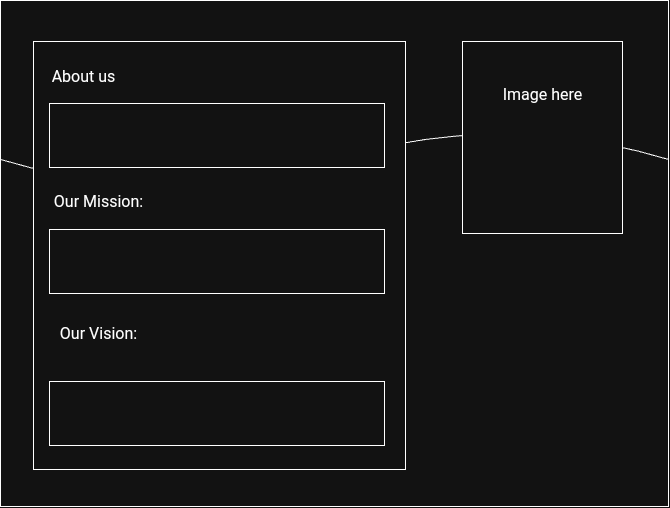

The diagram above was exported from draw.io. Its source (the exported page's mxGraphModel, read from the mxfile embedded in the PNG):
<mxGraphModel dx="1165" dy="996" grid="0" gridSize="10" guides="1" tooltips="1" connect="1" arrows="1" fold="1" page="0" pageScale="1" pageWidth="850" pageHeight="1100" math="0" shadow="0">
  <root>
    <mxCell id="0" />
    <mxCell id="1" parent="0" />
    <mxCell id="UBH7cX7w3YD922RVgzLd-1" parent="1" style="rounded=0;whiteSpace=wrap;html=1;" value="" vertex="1">
      <mxGeometry height="506" width="668" x="-128" y="58" as="geometry" />
    </mxCell>
    <mxCell id="UBH7cX7w3YD922RVgzLd-2" parent="1" style="shape=document;whiteSpace=wrap;html=1;boundedLbl=1;" value="" vertex="1">
      <mxGeometry height="187" width="668" x="-128" y="58" as="geometry" />
    </mxCell>
    <mxCell id="UBH7cX7w3YD922RVgzLd-3" parent="1" style="rounded=0;whiteSpace=wrap;html=1;" value="" vertex="1">
      <mxGeometry height="428" width="372" x="-95" y="99" as="geometry" />
    </mxCell>
    <mxCell id="UBH7cX7w3YD922RVgzLd-4" parent="1" style="rounded=0;whiteSpace=wrap;html=1;" value="" vertex="1">
      <mxGeometry height="192" width="160" x="334" y="99" as="geometry" />
    </mxCell>
    <mxCell id="UBH7cX7w3YD922RVgzLd-5" parent="1" style="text;html=1;whiteSpace=wrap;strokeColor=none;fillColor=none;align=center;verticalAlign=middle;rounded=0;fontSize=16;" value="Image here" vertex="1">
      <mxGeometry height="43" width="113" x="357.5" y="130" as="geometry" />
    </mxCell>
    <mxCell id="UBH7cX7w3YD922RVgzLd-6" parent="1" style="text;html=1;whiteSpace=wrap;strokeColor=none;fillColor=none;align=center;verticalAlign=middle;rounded=0;fontSize=16;" value="About us" vertex="1">
      <mxGeometry height="40" width="101" x="-95" y="114" as="geometry" />
    </mxCell>
    <mxCell id="UBH7cX7w3YD922RVgzLd-7" parent="1" style="rounded=0;whiteSpace=wrap;html=1;" value="" vertex="1">
      <mxGeometry height="64" width="335" x="-79" y="161" as="geometry" />
    </mxCell>
    <mxCell id="UBH7cX7w3YD922RVgzLd-8" parent="1" style="text;html=1;whiteSpace=wrap;strokeColor=none;fillColor=none;align=center;verticalAlign=middle;rounded=0;fontSize=16;" value="Our Mission:" vertex="1">
      <mxGeometry height="39" width="113" x="-86" y="239" as="geometry" />
    </mxCell>
    <mxCell id="UBH7cX7w3YD922RVgzLd-9" parent="1" style="rounded=0;whiteSpace=wrap;html=1;" value="" vertex="1">
      <mxGeometry height="64" width="335" x="-79" y="287" as="geometry" />
    </mxCell>
    <mxCell id="UBH7cX7w3YD922RVgzLd-10" parent="1" style="rounded=0;whiteSpace=wrap;html=1;" value="" vertex="1">
      <mxGeometry height="64" width="335" x="-79" y="439" as="geometry" />
    </mxCell>
    <mxCell id="UBH7cX7w3YD922RVgzLd-11" parent="1" style="text;html=1;whiteSpace=wrap;strokeColor=none;fillColor=none;align=center;verticalAlign=middle;rounded=0;fontSize=16;" value="Our Vision:" vertex="1">
      <mxGeometry height="23" width="113" x="-86" y="379" as="geometry" />
    </mxCell>
  </root>
</mxGraphModel>